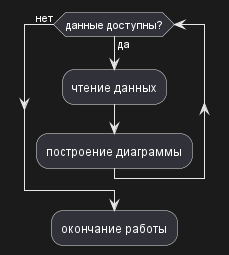

The diagram above was rendered by PlantUML. Its source (embedded in the PNG):
@startuml

while (данные доступны?) is (да)

  :чтение данных;
  :построение диаграммы;

endwhile (нет)

:окончание работы;

@enduml